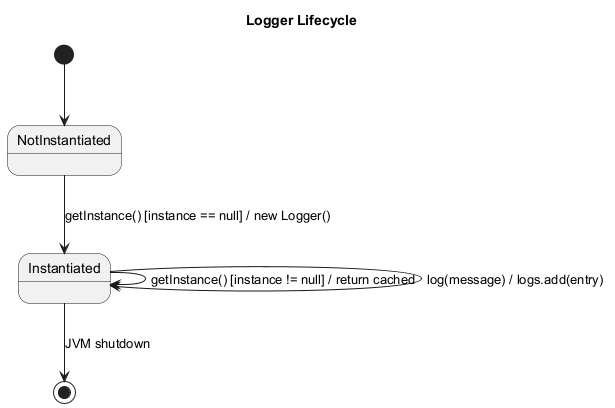

The diagram above was rendered by PlantUML. Its source (embedded in the PNG):
@startuml
title Logger Lifecycle

[*] --> NotInstantiated
NotInstantiated --> Instantiated : getInstance() [instance == null] / new Logger()
Instantiated --> Instantiated : getInstance() [instance != null] / return cached
Instantiated --> Instantiated : log(message) / logs.add(entry)
Instantiated --> [*] : JVM shutdown

@enduml